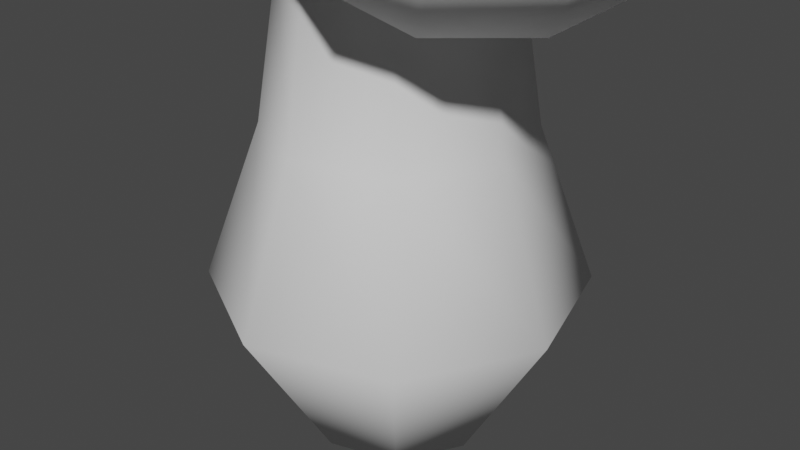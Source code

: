 # Source: tree_00.blend  (saved by Blender 3.1.7; exported with 4.5.12 LTS)
import bpy
from mathutils import Matrix  # noqa: F401  (used for matrix-valued properties, if any)

bpy.ops.wm.read_factory_settings(use_empty=True)
scene = bpy.context.scene
scene.name = 'Scene'

# ---- collections
col_collection = bpy.data.collections.new('Collection'); scene.collection.children.link(col_collection)

# ---- world
world_world = bpy.data.worlds.new('World'); scene.world = world_world
world_world.use_nodes = True; world_world.node_tree.nodes.clear()
_N = world_world.node_tree.nodes; _L = world_world.node_tree.links
n0 = _N.new('ShaderNodeOutputWorld'); n0.name = 'World Output'; n0.location = (300, 300)
n1 = _N.new('ShaderNodeBackground'); n1.name = 'Background'; n1.location = (10, 300)
n1.inputs[0].default_value = (0.05088, 0.05088, 0.05088, 1.0)
_L.new(n1.outputs[0], n0.inputs[0])
n0.is_active_output = True
world_world.color = (0.05088, 0.05088, 0.05088)
world_world.use_sun_shadow = False
world_world.sun_shadow_jitter_overblur = 0.0

# ---- cameras
cam_camera = bpy.data.cameras.new('Camera')
cam_camera.clip_end = 100.0
cam_camera.ortho_scale = 7.314

# ---- meshes
me_icosphere_001 = bpy.data.meshes.new('Icosphere.001')
me_icosphere_001.from_pydata([(-0.5874, -0.4268, -1.815), (-0.5874, 0.4268, -1.815), (0.2244, 0.6906, -1.815), (0.7261, 0.0, -1.815), (0.2244, -0.6906, -1.815), (1.352, -0.4547, -1.337), (1.801, -0.4547, -0.6111), (1.576, -1.145, -0.1624), (0.9888, -1.572, -0.6111), (0.8502, -1.145, -1.337), (-0.8264, -1.162, -1.337), (-0.01465, -1.426, -1.337), (0.124, -1.853, -0.6111), (-0.6021, -1.853, -0.1624), (-1.189, -1.426, -0.6111), (-1.361, 0.4268, -1.337), (-1.361, -0.4268, -1.337), (-1.724, -0.6905, -0.6111), (-1.948, -5.96e-08, -0.1624), (-1.724, 0.6905, -0.6111), (-0.01465, 1.426, -1.337), (-0.8264, 1.162, -1.337), (-1.189, 1.426, -0.6111), (-0.6021, 1.853, -0.1624), (0.124, 1.853, -0.6111), (1.801, 0.4547, -0.6111), (1.352, 0.4547, -1.337), (0.8502, 1.145, -1.337), (0.9888, 1.572, -0.6111), (1.576, 1.145, -0.1624), (-0.124, -1.853, 0.6111), (0.6021, -1.853, 0.1624), (1.189, -1.426, 0.6111), (0.8264, -1.162, 1.337), (0.01465, -1.426, 1.337), (-1.801, -0.4547, 0.6111), (-1.576, -1.145, 0.1624), (-0.9888, -1.572, 0.6111), (-0.8502, -1.145, 1.337), (-1.352, -0.4547, 1.337), (-0.9888, 1.572, 0.6111), (-1.576, 1.145, 0.1624), (-1.801, 0.4547, 0.6111), (-1.352, 0.4547, 1.337), (-0.8502, 1.145, 1.337), (1.189, 1.426, 0.6111), (0.6021, 1.853, 0.1624), (-0.124, 1.853, 0.6111), (0.01465, 1.426, 1.337), (0.8264, 1.162, 1.337), (1.724, -0.6905, 0.6111), (1.948, -5.96e-08, 0.1624), (1.724, 0.6905, 0.6111), (1.361, 0.4268, 1.337), (1.361, -0.4268, 1.337), (-0.2244, -0.6906, 1.815), (0.5874, -0.4268, 1.815), (0.5874, 0.4268, 1.815), (-0.2244, 0.6906, 1.815), (-0.7261, 0.0, 1.815)], [], [(5, 3, 26), (1, 15, 21), (4, 9, 11), (2, 20, 27), (12, 8, 31), (7, 50, 32), (6, 25, 51), (13, 30, 37), (18, 35, 42), (23, 40, 47), (17, 14, 36), (22, 19, 41), (28, 24, 46), (29, 45, 52), (33, 54, 56), (38, 34, 55), (43, 39, 59), (48, 44, 58), (53, 49, 57), (0, 1, 2, 3, 4), (5, 6, 7, 8, 9), (10, 11, 12, 13, 14), (15, 16, 17, 18, 19), (20, 21, 22, 23, 24), (25, 26, 27, 28, 29), (30, 31, 32, 33, 34), (35, 36, 37, 38, 39), (40, 41, 42, 43, 44), (45, 46, 47, 48, 49), (50, 51, 52, 53, 54), (55, 56, 57, 58, 59), (10, 0, 4, 11), (3, 5, 9, 4), (8, 12, 11, 9), (25, 6, 5, 26), (2, 27, 26, 3), (15, 1, 0, 16), (14, 17, 16, 10), (20, 2, 1, 21), (19, 22, 21, 15), (24, 28, 27, 20), (50, 7, 6, 51), (29, 52, 51, 25), (30, 13, 12, 31), (7, 32, 31, 8), (35, 18, 17, 36), (13, 37, 36, 14), (40, 23, 22, 41), (18, 42, 41, 19), (45, 29, 28, 46), (23, 47, 46, 24), (54, 33, 32, 50), (34, 38, 37, 30), (39, 43, 42, 35), (44, 48, 47, 40), (49, 53, 52, 45), (55, 34, 33, 56), (53, 57, 56, 54), (59, 39, 38, 55), (58, 44, 43, 59), (57, 49, 48, 58), (0, 10, 16)])
me_icosphere_001.polygons.foreach_set('use_smooth', [True] * 62)
_uv = me_icosphere_001.uv_layers.new(name='UVMap')
_uv.uv.foreach_set('vector', [0.4232, 0.9064, 0.4258, 0.9019, 0.4284, 0.9064, 0.4542, 0.9019, 0.4568, 0.9064, 0.4516, 0.9064, 0.4115, 0.9019, 0.4141, 0.9064, 0.409, 0.9064, 0.44, 0.9019, 0.4426, 0.9064, 0.4374, 0.9064, 0.409, 0.9116, 0.4141, 0.9116, 0.4115, 0.9161, 0.4187, 0.9142, 0.4213, 0.9187, 0.4161, 0.9187, 0.4232, 0.9116, 0.4284, 0.9116, 0.4258, 0.9161, 0.4044, 0.9142, 0.407, 0.9187, 0.4018, 0.9187, 0.4613, 0.9142, 0.4639, 0.9187, 0.4587, 0.9187, 0.4471, 0.9142, 0.4497, 0.9187, 0.4445, 0.9187, 0.4659, 0.9116, 0.471, 0.9116, 0.4684, 0.9161, 0.4516, 0.9116, 0.4568, 0.9116, 0.4542, 0.9161, 0.4374, 0.9116, 0.4426, 0.9116, 0.44, 0.9161, 0.4329, 0.9142, 0.4355, 0.9187, 0.4303, 0.9187, 0.4161, 0.9239, 0.4213, 0.9239, 0.4187, 0.9284, 0.4018, 0.9239, 0.407, 0.9239, 0.4044, 0.9284, 0.4587, 0.9239, 0.4639, 0.9239, 0.4613, 0.9284, 0.4445, 0.9239, 0.4497, 0.9239, 0.4471, 0.9284, 0.4303, 0.9239, 0.4355, 0.9239, 0.4329, 0.9284, 0.4684, 0.9019, 0.4662, 0.9006, 0.4682, 0.8972, 0.4687, 0.8972, 0.4707, 0.9006, 0.4181, 0.9041, 0.4184, 0.9085, 0.4181, 0.909, 0.4141, 0.909, 0.4164, 0.9051, 0.471, 0.9064, 0.4733, 0.9051, 0.4753, 0.9085, 0.475, 0.909, 0.471, 0.909, 0.4619, 0.9041, 0.4636, 0.9051, 0.4659, 0.909, 0.4619, 0.909, 0.4616, 0.9085, 0.4477, 0.9041, 0.4516, 0.909, 0.4516, 0.909, 0.4477, 0.909, 0.4474, 0.9085, 0.431, 0.9073, 0.4351, 0.9051, 0.4351, 0.9051, 0.4374, 0.909, 0.4335, 0.909, 0.407, 0.9187, 0.4093, 0.9174, 0.4113, 0.9208, 0.411, 0.9213, 0.407, 0.9213, 0.4639, 0.9187, 0.4662, 0.9174, 0.4682, 0.9208, 0.4679, 0.9213, 0.4639, 0.9213, 0.4524, 0.9196, 0.4565, 0.9174, 0.4565, 0.9174, 0.4587, 0.9213, 0.4548, 0.9213, 0.4381, 0.9196, 0.4423, 0.9174, 0.4423, 0.9174, 0.4445, 0.9213, 0.4406, 0.9213, 0.4213, 0.9187, 0.4235, 0.9174, 0.4255, 0.9208, 0.4252, 0.9213, 0.4213, 0.9213, 0.4653, 0.9307, 0.4616, 0.9332, 0.461, 0.9332, 0.4591, 0.9297, 0.4591, 0.9297, 0.471, 0.9064, 0.4684, 0.9019, 0.4707, 0.9006, 0.4733, 0.9051, 0.4138, 0.9006, 0.4164, 0.9051, 0.4141, 0.9064, 0.4115, 0.9019, 0.4141, 0.9116, 0.409, 0.9116, 0.409, 0.9064, 0.4141, 0.9064, 0.4284, 0.9116, 0.4232, 0.9116, 0.4232, 0.9064, 0.4284, 0.9064, 0.44, 0.9019, 0.4374, 0.9064, 0.4351, 0.9051, 0.4377, 0.9006, 0.4636, 0.9051, 0.4662, 0.9006, 0.4684, 0.9019, 0.4659, 0.9064, 0.471, 0.9116, 0.4659, 0.9116, 0.4659, 0.9064, 0.471, 0.9064, 0.4494, 0.9051, 0.452, 0.9006, 0.4542, 0.9019, 0.4516, 0.9064, 0.4568, 0.9116, 0.4516, 0.9116, 0.4516, 0.9064, 0.4568, 0.9064, 0.4426, 0.9116, 0.4374, 0.9116, 0.4374, 0.9064, 0.4426, 0.9064, 0.4213, 0.9187, 0.4187, 0.9142, 0.4232, 0.9116, 0.4258, 0.9161, 0.4329, 0.9142, 0.4303, 0.9187, 0.4258, 0.9161, 0.4284, 0.9116, 0.407, 0.9187, 0.4044, 0.9142, 0.409, 0.9116, 0.4115, 0.9161, 0.4187, 0.9142, 0.4161, 0.9187, 0.4115, 0.9161, 0.4141, 0.9116, 0.4639, 0.9187, 0.4613, 0.9142, 0.4659, 0.9116, 0.4684, 0.9161, 0.4733, 0.9129, 0.4707, 0.9174, 0.4684, 0.9161, 0.471, 0.9116, 0.4497, 0.9187, 0.4471, 0.9142, 0.4516, 0.9116, 0.4542, 0.9161, 0.4613, 0.9142, 0.4587, 0.9187, 0.4542, 0.9161, 0.4568, 0.9116, 0.4355, 0.9187, 0.4329, 0.9142, 0.4374, 0.9116, 0.44, 0.9161, 0.4471, 0.9142, 0.4445, 0.9187, 0.44, 0.9161, 0.4426, 0.9116, 0.4213, 0.9239, 0.4161, 0.9239, 0.4161, 0.9187, 0.4213, 0.9187, 0.407, 0.9239, 0.4018, 0.9239, 0.4018, 0.9187, 0.407, 0.9187, 0.4639, 0.9239, 0.4587, 0.9239, 0.4587, 0.9187, 0.4639, 0.9187, 0.4497, 0.9239, 0.4445, 0.9239, 0.4445, 0.9187, 0.4497, 0.9187, 0.4355, 0.9239, 0.4303, 0.9239, 0.4303, 0.9187, 0.4355, 0.9187, 0.4044, 0.9284, 0.407, 0.9239, 0.4093, 0.9252, 0.4067, 0.9297, 0.4235, 0.9252, 0.4209, 0.9297, 0.4187, 0.9284, 0.4213, 0.9239, 0.4613, 0.9284, 0.4639, 0.9239, 0.4662, 0.9252, 0.4636, 0.9297, 0.4591, 0.9297, 0.4565, 0.9252, 0.4587, 0.9239, 0.4613, 0.9284, 0.4449, 0.9297, 0.4423, 0.9252, 0.4445, 0.9239, 0.4471, 0.9284, 0.4684, 0.9019, 0.471, 0.9064, 0.4659, 0.9064])
me_icosphere_001.use_remesh_fix_poles = True
me_icosphere_001.use_remesh_preserve_attributes = False
me_icosphere_001.update()
me_cylinder = bpy.data.meshes.new('Cylinder')
me_cylinder.from_pydata([(6.941e-10, 1.989, -1.627), (4.025e-09, 1.542, 2.799), (1.407, 1.407, -1.627), (1.09, 1.09, 2.799), (1.989, -7.221e-08, -1.627), (1.542, -5.933e-08, 2.799), (1.407, -1.407, -1.627), (1.09, -1.09, 2.799), (-1.732e-07, -1.989, -1.627), (-1.308e-07, -1.542, 2.799), (-1.407, -1.407, -1.627), (-1.09, -1.09, 2.799), (-1.989, 3.846e-08, -1.627), (-1.542, 2.647e-08, 2.799), (-1.407, 1.407, -1.627), (-1.09, 1.09, 2.799), (7.17e-09, 1.12, 1.648), (0.792, 0.792, 1.648), (1.12, -4.717e-08, 1.648), (0.792, -0.792, 1.648), (-9.074e-08, -1.12, 1.648), (-0.792, -0.792, 1.648), (-1.12, 1.514e-08, 1.648), (-0.792, 0.792, 1.648), (0.9728, 0.9728, 0.04346), (1.376, -5.454e-08, 0.04346), (0.9728, -0.9728, 0.04346), (-1.15e-07, -1.376, 0.04346), (-0.9728, -0.9728, 0.04346), (-1.376, 2.201e-08, 0.04346), (-0.9728, 0.9728, 0.04346), (5.264e-09, 1.376, 0.04346), (7.905e-09, 0.9796, -3.288), (0.6927, 0.6927, -3.288), (0.9796, -5.069e-08, -3.288), (0.6927, -0.6927, -3.288), (-7.774e-08, -0.9796, -3.288), (-0.6927, -0.6927, -3.288), (-0.9796, 3.815e-09, -3.288), (-0.6927, 0.6927, -3.288)], [], [(16, 1, 3, 17), (17, 3, 5, 18), (18, 5, 7, 19), (19, 7, 9, 20), (20, 9, 11, 21), (21, 11, 13, 22), (3, 1, 15, 13, 11, 9, 7, 5), (22, 13, 15, 23), (23, 15, 1, 16), (6, 8, 36, 35), (30, 23, 16, 31), (29, 22, 23, 30), (28, 21, 22, 29), (27, 20, 21, 28), (26, 19, 20, 27), (25, 18, 19, 26), (24, 17, 18, 25), (31, 16, 17, 24), (0, 31, 24, 2), (2, 24, 25, 4), (4, 25, 26, 6), (6, 26, 27, 8), (8, 27, 28, 10), (10, 28, 29, 12), (12, 29, 30, 14), (14, 30, 31, 0), (32, 33, 34, 35, 36, 37, 38, 39), (12, 14, 39, 38), (2, 4, 34, 33), (8, 10, 37, 36), (14, 0, 32, 39), (0, 2, 33, 32), (4, 6, 35, 34), (10, 12, 38, 37)])
me_cylinder.polygons.foreach_set('use_smooth', [1, 1, 1, 1, 1, 1, 0, 1, 1, 1, 1, 1, 1, 1, 1, 1, 1, 1, 1, 1, 1, 1, 1, 1, 1, 1, 0, 1, 1, 1, 1, 1, 1, 1])
_uv = me_cylinder.uv_layers.new(name='UVMap')
_uv.uv.foreach_set('vector', [1.0, 0.8804, 1.0, 1.0, 0.875, 1.0, 0.875, 0.8804, 0.875, 0.8804, 0.875, 1.0, 0.75, 1.0, 0.75, 0.8804, 0.75, 0.8804, 0.75, 1.0, 0.625, 1.0, 0.625, 0.8804, 0.625, 0.8804, 0.625, 1.0, 0.5, 1.0, 0.5, 0.8804, 0.5, 0.8804, 0.5, 1.0, 0.375, 1.0, 0.375, 0.8804, 0.375, 0.8804, 0.375, 1.0, 0.25, 1.0, 0.25, 0.8804, 0.4197, 0.4197, 0.25, 0.49, 0.08029, 0.4197, 0.01, 0.25, 0.08029, 0.08029, 0.25, 0.01, 0.4197, 0.08029, 0.49, 0.25, 0.25, 0.8804, 0.25, 1.0, 0.125, 1.0, 0.125, 0.8804, 0.125, 0.8804, 0.125, 1.0, 0.0, 1.0, 0.0, 0.8804, 0.625, 0.5, 0.5, 0.5, 0.5, 0.5, 0.625, 0.5, 0.125, 0.6499, 0.125, 0.8804, 0.0, 0.8804, 0.0, 0.6499, 0.25, 0.6499, 0.25, 0.8804, 0.125, 0.8804, 0.125, 0.6499, 0.375, 0.6499, 0.375, 0.8804, 0.25, 0.8804, 0.25, 0.6499, 0.5, 0.6499, 0.5, 0.8804, 0.375, 0.8804, 0.375, 0.6499, 0.625, 0.6499, 0.625, 0.8804, 0.5, 0.8804, 0.5, 0.6499, 0.75, 0.6499, 0.75, 0.8804, 0.625, 0.8804, 0.625, 0.6499, 0.875, 0.6499, 0.875, 0.8804, 0.75, 0.8804, 0.75, 0.6499, 1.0, 0.6499, 1.0, 0.8804, 0.875, 0.8804, 0.875, 0.6499, 1.0, 0.5, 1.0, 0.6499, 0.875, 0.6499, 0.875, 0.5, 0.875, 0.5, 0.875, 0.6499, 0.75, 0.6499, 0.75, 0.5, 0.75, 0.5, 0.75, 0.6499, 0.625, 0.6499, 0.625, 0.5, 0.625, 0.5, 0.625, 0.6499, 0.5, 0.6499, 0.5, 0.5, 0.5, 0.5, 0.5, 0.6499, 0.375, 0.6499, 0.375, 0.5, 0.375, 0.5, 0.375, 0.6499, 0.25, 0.6499, 0.25, 0.5, 0.25, 0.5, 0.25, 0.6499, 0.125, 0.6499, 0.125, 0.5, 0.125, 0.5, 0.125, 0.6499, 0.0, 0.6499, 0.0, 0.5, 0.75, 0.49, 0.9197, 0.4197, 0.99, 0.25, 0.9197, 0.08029, 0.75, 0.01, 0.5803, 0.08029, 0.51, 0.25, 0.5803, 0.4197, 0.25, 0.5, 0.125, 0.5, 0.125, 0.5, 0.25, 0.5, 0.875, 0.5, 0.75, 0.5, 0.75, 0.5, 0.875, 0.5, 0.5, 0.5, 0.375, 0.5, 0.375, 0.5, 0.5, 0.5, 0.125, 0.5, 0.0, 0.5, 0.0, 0.5, 0.125, 0.5, 1.0, 0.5, 0.875, 0.5, 0.875, 0.5, 1.0, 0.5, 0.75, 0.5, 0.625, 0.5, 0.625, 0.5, 0.75, 0.5, 0.375, 0.5, 0.25, 0.5, 0.25, 0.5, 0.375, 0.5])
me_cylinder.use_remesh_fix_poles = True
me_cylinder.use_remesh_preserve_attributes = False
me_cylinder.update()
me_icosphere_002 = bpy.data.meshes.new('Icosphere.002')
me_icosphere_002.from_pydata([(-0.5874, -0.4268, -1.815), (-0.5874, 0.4268, -1.815), (0.2244, 0.6906, -1.815), (0.7261, 0.0, -1.815), (0.2244, -0.6906, -1.815), (1.352, -0.4547, -1.337), (1.801, -0.4547, -0.6111), (1.576, -1.145, -0.1624), (0.9888, -1.572, -0.6111), (0.8502, -1.145, -1.337), (-0.8264, -1.162, -1.337), (-0.01465, -1.426, -1.337), (0.124, -1.853, -0.6111), (-0.6021, -1.853, -0.1624), (-1.189, -1.426, -0.6111), (-1.361, 0.4268, -1.337), (-1.361, -0.4268, -1.337), (-1.724, -0.6905, -0.6111), (-1.948, -5.96e-08, -0.1624), (-1.724, 0.6905, -0.6111), (-0.01465, 1.426, -1.337), (-0.8264, 1.162, -1.337), (-1.189, 1.426, -0.6111), (-0.6021, 1.853, -0.1624), (0.124, 1.853, -0.6111), (1.801, 0.4547, -0.6111), (1.352, 0.4547, -1.337), (0.8502, 1.145, -1.337), (0.9888, 1.572, -0.6111), (1.576, 1.145, -0.1624), (-0.124, -1.853, 0.6111), (0.6021, -1.853, 0.1624), (1.189, -1.426, 0.6111), (0.8264, -1.162, 1.337), (0.01465, -1.426, 1.337), (-1.801, -0.4547, 0.6111), (-1.576, -1.145, 0.1624), (-0.9888, -1.572, 0.6111), (-0.8502, -1.145, 1.337), (-1.352, -0.4547, 1.337), (-0.9888, 1.572, 0.6111), (-1.576, 1.145, 0.1624), (-1.801, 0.4547, 0.6111), (-1.352, 0.4547, 1.337), (-0.8502, 1.145, 1.337), (1.189, 1.426, 0.6111), (0.6021, 1.853, 0.1624), (-0.124, 1.853, 0.6111), (0.01465, 1.426, 1.337), (0.8264, 1.162, 1.337), (1.724, -0.6905, 0.6111), (1.948, -5.96e-08, 0.1624), (1.724, 0.6905, 0.6111), (1.361, 0.4268, 1.337), (1.361, -0.4268, 1.337), (-0.2244, -0.6906, 1.815), (0.5874, -0.4268, 1.815), (0.5874, 0.4268, 1.815), (-0.2244, 0.6906, 1.815), (-0.7261, 0.0, 1.815)], [], [(5, 3, 26), (1, 15, 21), (4, 9, 11), (2, 20, 27), (12, 8, 31), (7, 50, 32), (6, 25, 51), (13, 30, 37), (18, 35, 42), (23, 40, 47), (17, 14, 36), (22, 19, 41), (28, 24, 46), (29, 45, 52), (33, 54, 56), (38, 34, 55), (43, 39, 59), (48, 44, 58), (53, 49, 57), (0, 1, 2, 3, 4), (5, 6, 7, 8, 9), (10, 11, 12, 13, 14), (15, 16, 17, 18, 19), (20, 21, 22, 23, 24), (25, 26, 27, 28, 29), (30, 31, 32, 33, 34), (35, 36, 37, 38, 39), (40, 41, 42, 43, 44), (45, 46, 47, 48, 49), (50, 51, 52, 53, 54), (55, 56, 57, 58, 59), (10, 0, 4, 11), (3, 5, 9, 4), (8, 12, 11, 9), (25, 6, 5, 26), (2, 27, 26, 3), (15, 1, 0, 16), (14, 17, 16, 10), (20, 2, 1, 21), (19, 22, 21, 15), (24, 28, 27, 20), (50, 7, 6, 51), (29, 52, 51, 25), (30, 13, 12, 31), (7, 32, 31, 8), (35, 18, 17, 36), (13, 37, 36, 14), (40, 23, 22, 41), (18, 42, 41, 19), (45, 29, 28, 46), (23, 47, 46, 24), (54, 33, 32, 50), (34, 38, 37, 30), (39, 43, 42, 35), (44, 48, 47, 40), (49, 53, 52, 45), (55, 34, 33, 56), (53, 57, 56, 54), (59, 39, 38, 55), (58, 44, 43, 59), (57, 49, 48, 58), (0, 10, 16)])
me_icosphere_002.polygons.foreach_set('use_smooth', [True] * 62)
_uv = me_icosphere_002.uv_layers.new(name='UVMap')
_uv.uv.foreach_set('vector', [0.4232, 0.9064, 0.4258, 0.9019, 0.4284, 0.9064, 0.4542, 0.9019, 0.4568, 0.9064, 0.4516, 0.9064, 0.4115, 0.9019, 0.4141, 0.9064, 0.409, 0.9064, 0.44, 0.9019, 0.4426, 0.9064, 0.4374, 0.9064, 0.409, 0.9116, 0.4141, 0.9116, 0.4115, 0.9161, 0.4187, 0.9142, 0.4213, 0.9187, 0.4161, 0.9187, 0.4232, 0.9116, 0.4284, 0.9116, 0.4258, 0.9161, 0.4044, 0.9142, 0.407, 0.9187, 0.4018, 0.9187, 0.4613, 0.9142, 0.4639, 0.9187, 0.4587, 0.9187, 0.4471, 0.9142, 0.4497, 0.9187, 0.4445, 0.9187, 0.4659, 0.9116, 0.471, 0.9116, 0.4684, 0.9161, 0.4516, 0.9116, 0.4568, 0.9116, 0.4542, 0.9161, 0.4374, 0.9116, 0.4426, 0.9116, 0.44, 0.9161, 0.4329, 0.9142, 0.4355, 0.9187, 0.4303, 0.9187, 0.4161, 0.9239, 0.4213, 0.9239, 0.4187, 0.9284, 0.4018, 0.9239, 0.407, 0.9239, 0.4044, 0.9284, 0.4587, 0.9239, 0.4639, 0.9239, 0.4613, 0.9284, 0.4445, 0.9239, 0.4497, 0.9239, 0.4471, 0.9284, 0.4303, 0.9239, 0.4355, 0.9239, 0.4329, 0.9284, 0.4684, 0.9019, 0.4662, 0.9006, 0.4682, 0.8972, 0.4687, 0.8972, 0.4707, 0.9006, 0.4181, 0.9041, 0.4184, 0.9085, 0.4181, 0.909, 0.4141, 0.909, 0.4164, 0.9051, 0.471, 0.9064, 0.4733, 0.9051, 0.4753, 0.9085, 0.475, 0.909, 0.471, 0.909, 0.4619, 0.9041, 0.4636, 0.9051, 0.4659, 0.909, 0.4619, 0.909, 0.4616, 0.9085, 0.4477, 0.9041, 0.4516, 0.909, 0.4516, 0.909, 0.4477, 0.909, 0.4474, 0.9085, 0.431, 0.9073, 0.4351, 0.9051, 0.4351, 0.9051, 0.4374, 0.909, 0.4335, 0.909, 0.407, 0.9187, 0.4093, 0.9174, 0.4113, 0.9208, 0.411, 0.9213, 0.407, 0.9213, 0.4639, 0.9187, 0.4662, 0.9174, 0.4682, 0.9208, 0.4679, 0.9213, 0.4639, 0.9213, 0.4524, 0.9196, 0.4565, 0.9174, 0.4565, 0.9174, 0.4587, 0.9213, 0.4548, 0.9213, 0.4381, 0.9196, 0.4423, 0.9174, 0.4423, 0.9174, 0.4445, 0.9213, 0.4406, 0.9213, 0.4213, 0.9187, 0.4235, 0.9174, 0.4255, 0.9208, 0.4252, 0.9213, 0.4213, 0.9213, 0.4653, 0.9307, 0.4616, 0.9332, 0.461, 0.9332, 0.4591, 0.9297, 0.4591, 0.9297, 0.471, 0.9064, 0.4684, 0.9019, 0.4707, 0.9006, 0.4733, 0.9051, 0.4138, 0.9006, 0.4164, 0.9051, 0.4141, 0.9064, 0.4115, 0.9019, 0.4141, 0.9116, 0.409, 0.9116, 0.409, 0.9064, 0.4141, 0.9064, 0.4284, 0.9116, 0.4232, 0.9116, 0.4232, 0.9064, 0.4284, 0.9064, 0.44, 0.9019, 0.4374, 0.9064, 0.4351, 0.9051, 0.4377, 0.9006, 0.4636, 0.9051, 0.4662, 0.9006, 0.4684, 0.9019, 0.4659, 0.9064, 0.471, 0.9116, 0.4659, 0.9116, 0.4659, 0.9064, 0.471, 0.9064, 0.4494, 0.9051, 0.452, 0.9006, 0.4542, 0.9019, 0.4516, 0.9064, 0.4568, 0.9116, 0.4516, 0.9116, 0.4516, 0.9064, 0.4568, 0.9064, 0.4426, 0.9116, 0.4374, 0.9116, 0.4374, 0.9064, 0.4426, 0.9064, 0.4213, 0.9187, 0.4187, 0.9142, 0.4232, 0.9116, 0.4258, 0.9161, 0.4329, 0.9142, 0.4303, 0.9187, 0.4258, 0.9161, 0.4284, 0.9116, 0.407, 0.9187, 0.4044, 0.9142, 0.409, 0.9116, 0.4115, 0.9161, 0.4187, 0.9142, 0.4161, 0.9187, 0.4115, 0.9161, 0.4141, 0.9116, 0.4639, 0.9187, 0.4613, 0.9142, 0.4659, 0.9116, 0.4684, 0.9161, 0.4733, 0.9129, 0.4707, 0.9174, 0.4684, 0.9161, 0.471, 0.9116, 0.4497, 0.9187, 0.4471, 0.9142, 0.4516, 0.9116, 0.4542, 0.9161, 0.4613, 0.9142, 0.4587, 0.9187, 0.4542, 0.9161, 0.4568, 0.9116, 0.4355, 0.9187, 0.4329, 0.9142, 0.4374, 0.9116, 0.44, 0.9161, 0.4471, 0.9142, 0.4445, 0.9187, 0.44, 0.9161, 0.4426, 0.9116, 0.4213, 0.9239, 0.4161, 0.9239, 0.4161, 0.9187, 0.4213, 0.9187, 0.407, 0.9239, 0.4018, 0.9239, 0.4018, 0.9187, 0.407, 0.9187, 0.4639, 0.9239, 0.4587, 0.9239, 0.4587, 0.9187, 0.4639, 0.9187, 0.4497, 0.9239, 0.4445, 0.9239, 0.4445, 0.9187, 0.4497, 0.9187, 0.4355, 0.9239, 0.4303, 0.9239, 0.4303, 0.9187, 0.4355, 0.9187, 0.4044, 0.9284, 0.407, 0.9239, 0.4093, 0.9252, 0.4067, 0.9297, 0.4235, 0.9252, 0.4209, 0.9297, 0.4187, 0.9284, 0.4213, 0.9239, 0.4613, 0.9284, 0.4639, 0.9239, 0.4662, 0.9252, 0.4636, 0.9297, 0.4591, 0.9297, 0.4565, 0.9252, 0.4587, 0.9239, 0.4613, 0.9284, 0.4449, 0.9297, 0.4423, 0.9252, 0.4445, 0.9239, 0.4471, 0.9284, 0.4684, 0.9019, 0.471, 0.9064, 0.4659, 0.9064])
me_icosphere_002.use_remesh_fix_poles = True
me_icosphere_002.use_remesh_preserve_attributes = False
me_icosphere_002.update()

# ---- objects
ob_camera = bpy.data.objects.new('Camera', cam_camera)
ob_icosphere_001 = bpy.data.objects.new('Icosphere.001', me_icosphere_001)
ob_cylinder = bpy.data.objects.new('Cylinder', me_cylinder)
ob_icosphere_002 = bpy.data.objects.new('Icosphere.002', me_icosphere_002)

# ---- transforms, parenting, visibility, modifiers, constraints
ob_camera.location = (7.359, -6.926, 4.958)
ob_camera.rotation_euler = (1.109, 0.0, 0.8149)
ob_camera.lock_rotations_4d = False
ob_camera.empty_display_type = 'ARROWS'
ob_camera.color = (0.0, 0.0, 0.0, 0.0)
ob_camera.display_type = 'WIRE'
ob_camera.lineart.crease_threshold = 0.0
ob_icosphere_001.location = (-0.5983, 0.05899, 5.499)
ob_icosphere_001.rotation_euler = (0.0, -0.0, -1.383)
ob_icosphere_001.scale = (1.444, 1.433, 1.392)
ob_cylinder.location = (0.0, 0.0, 0.9901)
ob_icosphere_002.location = (1.305, -0.3558, 4.54)
ob_icosphere_002.rotation_euler = (0.0, -0.0, -1.383)
ob_icosphere_002.scale = (1.189, 1.18, 1.146)

# ---- collection membership
col_collection.objects.link(ob_camera)
col_collection.objects.link(ob_icosphere_001)
col_collection.objects.link(ob_cylinder)
col_collection.objects.link(ob_icosphere_002)

# ---- scene / render settings (as saved in the file)
scene.camera = ob_camera
scene.frame_start = 1; scene.frame_end = 250; scene.frame_set(1)
scene.render.engine = 'BLENDER_EEVEE_NEXT'
scene.cycles.sampling_pattern = 'TABULATED_SOBOL'
scene.cycles.use_light_tree = False
scene.view_settings.view_transform = 'Filmic'
bpy.context.view_layer.update()

# ---- added for rendering (the .blend has no usable light): sun
light_auto_sun = bpy.data.lights.new('AutoSun', 'SUN')
light_auto_sun.energy = 3.0
light_auto_sun.angle = 0.0523599
ob_auto_sun = bpy.data.objects.new('AutoSun', light_auto_sun)
scene.collection.objects.link(ob_auto_sun)
ob_auto_sun.rotation_euler = (0.872665, 0.174533, 0.523599)
bpy.context.view_layer.update()
